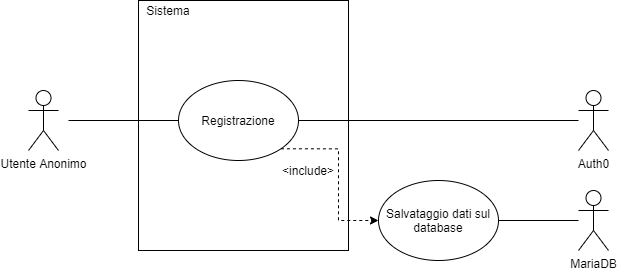

The diagram above was exported from draw.io. Its source (the exported page's mxGraphModel, read from the mxfile embedded in the PNG):
<mxGraphModel dx="1278" dy="948" grid="1" gridSize="10" guides="1" tooltips="1" connect="1" arrows="1" fold="1" page="1" pageScale="1" pageWidth="827" pageHeight="1169" math="0" shadow="0">
  <root>
    <mxCell id="0" />
    <mxCell id="1" parent="0" />
    <mxCell id="pdiCb3dO6Oqi6A94moAD-22" value="" style="rounded=0;whiteSpace=wrap;html=1;gradientColor=#ffffff;fillColor=none;" parent="1" vertex="1">
      <mxGeometry x="230" y="150" width="210" height="250" as="geometry" />
    </mxCell>
    <mxCell id="pdiCb3dO6Oqi6A94moAD-12" style="edgeStyle=orthogonalEdgeStyle;rounded=0;orthogonalLoop=1;jettySize=auto;html=1;endArrow=none;endFill=0;" parent="1" target="L7NKFnQ29NJkpKg581X9-34" edge="1">
      <mxGeometry relative="1" as="geometry">
        <mxPoint x="160" y="270" as="sourcePoint" />
      </mxGeometry>
    </mxCell>
    <mxCell id="L7NKFnQ29NJkpKg581X9-1" value="Utente Anonimo&lt;br&gt;" style="shape=umlActor;verticalLabelPosition=bottom;verticalAlign=top;html=1;outlineConnect=0;" parent="1" vertex="1">
      <mxGeometry x="120" y="240" width="30" height="60" as="geometry" />
    </mxCell>
    <mxCell id="1yubexEB9xBYIw8DWWdp-2" style="edgeStyle=orthogonalEdgeStyle;rounded=0;orthogonalLoop=1;jettySize=auto;html=1;exitX=1;exitY=0.5;exitDx=0;exitDy=0;endArrow=none;endFill=0;" edge="1" parent="1" source="L7NKFnQ29NJkpKg581X9-2" target="1yubexEB9xBYIw8DWWdp-1">
      <mxGeometry relative="1" as="geometry" />
    </mxCell>
    <mxCell id="L7NKFnQ29NJkpKg581X9-2" value="Salvataggio dati sul database" style="ellipse;whiteSpace=wrap;html=1;" parent="1" vertex="1">
      <mxGeometry x="470" y="330" width="120" height="80" as="geometry" />
    </mxCell>
    <mxCell id="pdiCb3dO6Oqi6A94moAD-14" style="edgeStyle=orthogonalEdgeStyle;rounded=0;orthogonalLoop=1;jettySize=auto;html=1;exitX=1;exitY=0.5;exitDx=0;exitDy=0;endArrow=none;endFill=0;" parent="1" source="L7NKFnQ29NJkpKg581X9-34" target="pdiCb3dO6Oqi6A94moAD-13" edge="1">
      <mxGeometry relative="1" as="geometry" />
    </mxCell>
    <mxCell id="pdiCb3dO6Oqi6A94moAD-17" style="edgeStyle=orthogonalEdgeStyle;rounded=0;orthogonalLoop=1;jettySize=auto;html=1;exitX=1;exitY=1;exitDx=0;exitDy=0;entryX=0;entryY=0.5;entryDx=0;entryDy=0;endArrow=classic;endFill=1;dashed=1;" parent="1" source="L7NKFnQ29NJkpKg581X9-34" target="L7NKFnQ29NJkpKg581X9-2" edge="1">
      <mxGeometry relative="1" as="geometry" />
    </mxCell>
    <mxCell id="L7NKFnQ29NJkpKg581X9-34" value="Registrazione" style="ellipse;whiteSpace=wrap;html=1;" parent="1" vertex="1">
      <mxGeometry x="270" y="230" width="120" height="80" as="geometry" />
    </mxCell>
    <mxCell id="pdiCb3dO6Oqi6A94moAD-13" value="Auth0" style="shape=umlActor;verticalLabelPosition=bottom;verticalAlign=top;html=1;outlineConnect=0;" parent="1" vertex="1">
      <mxGeometry x="670" y="240" width="30" height="60" as="geometry" />
    </mxCell>
    <mxCell id="pdiCb3dO6Oqi6A94moAD-18" value="&amp;lt;include&amp;gt;" style="text;html=1;strokeColor=none;fillColor=none;align=center;verticalAlign=middle;whiteSpace=wrap;rounded=0;" parent="1" vertex="1">
      <mxGeometry x="380" y="310" width="40" height="20" as="geometry" />
    </mxCell>
    <mxCell id="pdiCb3dO6Oqi6A94moAD-23" value="Sistema" style="text;html=1;strokeColor=none;fillColor=none;align=center;verticalAlign=middle;whiteSpace=wrap;rounded=0;" parent="1" vertex="1">
      <mxGeometry x="230" y="150" width="60" height="20" as="geometry" />
    </mxCell>
    <mxCell id="1yubexEB9xBYIw8DWWdp-1" value="MariaDB" style="shape=umlActor;verticalLabelPosition=bottom;verticalAlign=top;html=1;outlineConnect=0;" vertex="1" parent="1">
      <mxGeometry x="670" y="340" width="30" height="60" as="geometry" />
    </mxCell>
  </root>
</mxGraphModel>